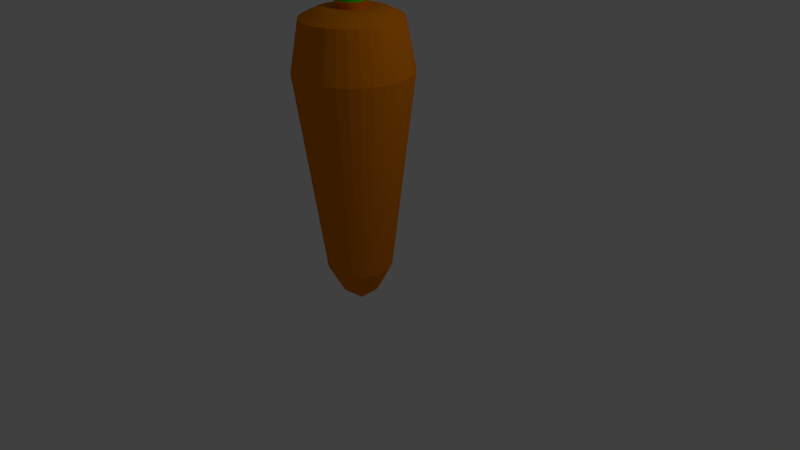 # Source: zanahoria.blend  (saved by Blender 2.76.0; exported with 4.5.12 LTS)
import bpy
from mathutils import Matrix  # noqa: F401  (used for matrix-valued properties, if any)

bpy.ops.wm.read_factory_settings(use_empty=True)
scene = bpy.context.scene
scene.name = 'Scene'

# ---- collections
col_collection_1 = bpy.data.collections.new('Collection 1'); scene.collection.children.link(col_collection_1)

# ---- materials (node trees are filled in below, after node groups)
mat_material_002 = bpy.data.materials.new('Material.002')
mat_material_002.alpha_threshold = 0.0
mat_material_002.use_transparent_shadow = False
mat_material_002.diffuse_color = (0.0396, 0.8, 0.0, 1.0)
mat_material_002.specular_color = (0.0, 0.0, 0.0)
mat_material_002.roughness = 0.5
mat_material_001 = bpy.data.materials.new('Material.001')
mat_material_001.alpha_threshold = 0.0
mat_material_001.use_transparent_shadow = False
mat_material_001.diffuse_color = (0.8, 0.2203, 0.00243, 1.0)
mat_material_001.roughness = 0.5
mat_material_001.specular_intensity = 0.8442

# ---- material node trees

# ---- world
world_world = bpy.data.worlds.new('World'); scene.world = world_world
world_world.color = (0.05088, 0.05088, 0.05088)
world_world.use_sun_shadow = False
world_world.sun_shadow_jitter_overblur = 0.0
world_world.cycles.sampling_method = 'MANUAL'
world_world.cycles.sample_map_resolution = 256

# ---- cameras
cam_camera = bpy.data.cameras.new('Camera')
cam_camera.clip_end = 100.0
cam_camera.lens = 35.0
cam_camera.sensor_width = 32.0
cam_camera.sensor_height = 18.0
cam_camera.ortho_scale = 7.314
cam_camera.dof.focus_distance = 0.0
cam_camera.dof.aperture_fstop = 128.0

# ---- lights
light_lamp = bpy.data.lights.new('Lamp', 'POINT')
light_lamp.transmission_factor = 0.0
light_lamp.cutoff_distance = 30.0
light_lamp.energy = 100.0
light_lamp.shadow_buffer_clip_start = 1.001
light_lamp.shadow_soft_size = 0.1
light_lamp.shadow_maximum_resolution = 0.006
light_lamp.use_absolute_resolution = True
light_lamp.cycles.use_multiple_importance_sampling = False

# ---- meshes
me_cylinder = bpy.data.meshes.new('Cylinder')
me_cylinder.from_pydata([(9.811, -0.7456, -7.311), (9.811, -0.7456, -6.761), (10.01, -0.7648, -7.311), (10.01, -0.7648, -6.761), (10.19, -0.8217, -7.311), (10.19, -0.8217, -6.761), (10.37, -0.9141, -7.311), (10.37, -0.9141, -6.761), (10.52, -1.038, -7.311), (10.52, -1.038, -6.761), (10.64, -1.19, -7.311), (10.64, -1.19, -6.761), (10.73, -1.363, -7.311), (10.73, -1.363, -6.761), (10.79, -1.55, -7.311), (10.79, -1.55, -6.761), (10.81, -1.746, -7.311), (10.81, -1.746, -6.761), (10.79, -1.941, -7.311), (10.79, -1.941, -6.761), (10.73, -2.128, -7.311), (10.73, -2.128, -6.761), (10.64, -2.301, -7.311), (10.64, -2.301, -6.761), (10.52, -2.453, -7.311), (10.52, -2.453, -6.761), (10.37, -2.577, -7.311), (10.37, -2.577, -6.761), (10.19, -2.669, -7.311), (10.19, -2.669, -6.761), (10.01, -2.726, -7.311), (10.01, -2.726, -6.761), (9.811, -2.746, -7.311), (9.811, -2.746, -6.761), (9.616, -2.726, -7.311), (9.616, -2.726, -6.761), (9.428, -2.669, -7.311), (9.428, -2.669, -6.761), (9.255, -2.577, -7.311), (9.255, -2.577, -6.761), (9.104, -2.453, -7.311), (9.104, -2.453, -6.761), (8.98, -2.301, -7.311), (8.98, -2.301, -6.761), (8.887, -2.128, -7.311), (8.887, -2.128, -6.761), (8.83, -1.941, -7.311), (8.83, -1.941, -6.761), (8.811, -1.746, -7.311), (8.811, -1.746, -6.761), (8.83, -1.55, -7.311), (8.83, -1.55, -6.761), (8.887, -1.363, -7.311), (8.887, -1.363, -6.761), (8.98, -1.19, -7.311), (8.98, -1.19, -6.761), (9.104, -1.038, -7.311), (9.104, -1.038, -6.761), (9.255, -0.9141, -7.311), (9.255, -0.9141, -6.761), (9.428, -0.8217, -7.311), (9.428, -0.8217, -6.761), (9.616, -0.7648, -7.311), (9.616, -0.7648, -6.761), (10.39, -0.9322, -7.311), (9.111, -1.615, -8.771), (9.306, -1.634, -8.771), (9.493, -1.691, -8.771), (9.666, -1.784, -8.771), (8.187, -2.998, -8.771), (8.13, -2.81, -8.771), (8.111, -2.615, -8.771), (8.13, -2.42, -8.771), (8.187, -2.233, -10.38), (8.279, -2.06, -10.38), (8.404, -1.908, -10.38), (8.555, -1.784, -10.38), (8.728, -1.691, -10.38), (8.916, -1.634, -8.771), (9.688, -1.802, -8.771), (11.36, -0.9322, -9.718), (11.49, -1.038, -9.718), (11.62, -1.19, -9.718), (11.71, -1.363, -9.718), (11.77, -1.55, -9.718), (11.79, -1.746, -9.718), (11.77, -1.941, -9.718), (11.71, -2.128, -9.718), (11.62, -2.301, -9.718), (11.49, -2.453, -9.718), (11.34, -2.577, -9.718), (11.17, -2.669, -9.718), (10.98, -2.726, -9.718), (10.79, -2.746, -9.718), (11.08, -1.839, -11.33), (11.22, -1.386, -9.718), (10.93, -2.292, -9.718), (10.96, -2.204, -11.33), (11.36, -0.438, -11.77), (11.49, -0.5443, -11.77), (11.62, -0.6958, -11.77), (11.71, -0.8687, -11.77), (11.77, -1.056, -11.77), (11.79, -1.251, -11.77), (11.77, -1.446, -11.77), (11.22, -0.8914, -11.77), (11.77, -2.425, -11.89), (11.71, -2.612, -11.89), (11.62, -2.785, -11.89), (11.49, -2.937, -11.89), (11.34, -3.061, -11.89), (11.17, -3.154, -11.89), (10.98, -3.21, -11.89), (10.79, -3.23, -11.89), (10.93, -2.776, -11.89), (10.96, -2.689, -11.89), (12.19, 0.2661, -14.58), (13.84, 1.841, -16.62), (14.38, 1.178, -14.96), (14.79, 0.4225, -16.62), (15.04, -0.3976, -16.62), (15.12, -1.25, -15.88), (15.04, -2.103, -16.62), (12.17, -0.4944, -14.01), (13.0, -4.16, -15.95), (12.83, -4.725, -16.67), (12.55, -5.246, -15.95), (12.18, -5.703, -16.8), (11.72, -6.078, -15.95), (11.2, -6.357, -15.95), (10.63, -6.528, -17.12), (10.04, -6.586, -15.95), (11.74, -5.783, -16.58), (9.038, -2.32, -8.771), (8.16, -2.32, -8.771), (9.111, -1.615, -11.81), (9.306, -1.634, -11.81), (9.493, -1.691, -11.81), (9.666, -1.784, -11.81), (8.916, -1.634, -11.81), (9.688, -1.802, -11.81), (9.038, -2.32, -11.81), (8.576, -3.473, -11.07), (8.449, -3.353, -10.98), (8.353, -3.212, -10.89), (8.291, -3.054, -10.79), (9.068, -2.586, -10.67), (8.278, -2.964, -10.74), (8.435, -0.6466, -14.11), (9.066, -0.4567, -13.97), (9.729, -0.3882, -13.87), (10.18, 1.077, -15.3), (5.789, 0.2006, -16.1), (10.34, 1.033, -15.3), (9.238, -0.9263, -14.1), (7.615, -7.661, -15.72), (5.762, -6.709, -16.53), (5.834, -5.581, -14.24), (3.326, -4.321, -15.59), (6.731, -5.036, -14.09), (7.54, -3.15, -12.52), (8.487, 0.2014, -15.03), (8.427, 2.522, -18.29), (9.574, 2.64, -18.12), (10.25, 2.544, -16.82), (8.178, -0.1026, -15.86), (10.9, 2.5, -18.03), (9.674, -0.7102, -14.7), (9.708, 0.01347, -14.12)], [], [(0, 1, 3, 2), (2, 3, 5, 4), (4, 5, 7, 6), (6, 7, 9, 8, 64), (8, 9, 11, 10), (10, 11, 13, 12), (12, 13, 15, 14), (14, 15, 17, 16), (16, 17, 19, 18), (18, 19, 21, 20), (20, 21, 23, 22), (22, 23, 25, 24), (24, 25, 27, 26), (26, 27, 29, 28), (28, 29, 31, 30), (30, 31, 33, 32), (32, 33, 35, 34), (34, 35, 37, 36), (36, 37, 39, 38), (38, 39, 41, 40), (40, 41, 43, 42), (42, 43, 45, 44), (44, 45, 47, 46), (46, 47, 49, 48), (48, 49, 51, 50), (50, 51, 53, 52), (52, 53, 55, 54), (54, 55, 57, 56), (56, 57, 59, 58), (58, 59, 61, 60), (3, 1, 63, 61, 59, 57, 55, 53, 51, 49, 47, 45, 43, 41, 39, 37, 35, 33, 31, 29, 27, 25, 23, 21, 19, 17, 15, 13, 11, 9, 7, 5), (62, 63, 1, 0), (60, 61, 63, 62), (44, 64, 32, 34, 36, 38, 40, 42), (14, 16, 85, 84), (48, 50, 72, 71), (78, 133, 134), (58, 60, 77, 76), (4, 6, 68, 67), (6, 64, 79, 68), (0, 2, 66, 65), (44, 46, 70, 69), (54, 56, 75, 74), (64, 44, 69, 133, 79), (50, 52, 73, 134, 72), (60, 62, 78, 77), (46, 48, 71, 70), (56, 58, 76, 75), (2, 4, 67, 66), (52, 54, 74, 73), (62, 0, 65, 78), (81, 82, 100, 99), (24, 26, 90, 89), (32, 64, 80, 95, 94, 97, 96, 93), (10, 12, 83, 82), (20, 22, 88, 87), (30, 32, 93, 92), (64, 8, 81, 80), (16, 18, 86, 85), (26, 28, 91, 90), (12, 14, 84, 83), (22, 24, 89, 88), (8, 10, 82, 81), (18, 20, 87, 86), (28, 30, 92, 91), (93, 96, 114, 113), (86, 97, 94, 95), (98, 99, 117, 116), (86, 95, 105, 104), (84, 85, 103, 102), (95, 80, 98, 105), (82, 83, 101, 100), (80, 81, 99, 98), (85, 86, 104, 103), (83, 84, 102, 101), (110, 111, 129, 128), (90, 91, 111, 110), (87, 88, 108, 107), (96, 97, 115, 114), (91, 92, 112, 111), (88, 89, 109, 108), (92, 93, 113, 112), (89, 90, 110, 109), (97, 86, 106, 115), (86, 87, 107, 106), (122, 123, 116, 117, 118, 119, 120, 121), (104, 105, 123, 122), (103, 104, 122, 121), (101, 102, 120, 119), (99, 100, 118, 117), (105, 98, 116, 123), (102, 103, 121, 120), (100, 101, 119, 118), (72, 134, 147, 145), (107, 108, 126, 125), (77, 78, 134, 73, 74, 75, 76), (111, 112, 130, 129), (108, 109, 127, 126), (68, 79, 140, 138), (112, 113, 131, 130), (109, 110, 128, 127), (106, 107, 125, 124), (113, 114, 132, 131), (131, 132, 124, 125, 126, 127, 128, 129, 130), (114, 115, 132), (115, 106, 124, 132), (135, 136, 149, 148), (67, 68, 138, 137), (65, 66, 136, 135), (79, 133, 141, 140), (133, 78, 139, 141), (66, 67, 137, 136), (78, 65, 135, 139), (145, 147, 160, 158), (70, 71, 144, 143), (134, 133, 146, 147), (71, 72, 145, 144), (69, 70, 143, 142), (133, 69, 142, 146), (150, 151, 164, 163), (141, 139, 152, 154), (139, 135, 148, 152), (136, 137, 150, 149), (140, 141, 154, 153), (138, 140, 153, 151), (137, 138, 151, 150), (159, 155, 156, 157, 158, 160), (144, 145, 158, 157), (142, 143, 156, 155), (147, 146, 159, 160), (146, 142, 155, 159), (143, 144, 157, 156), (161, 162, 168, 167, 165), (148, 149, 162, 161), (154, 152, 165, 167), (152, 148, 161, 165), (149, 150, 163, 168, 162), (153, 154, 167, 166), (151, 153, 166, 164), (167, 168, 163, 164, 166)])
me_cylinder.materials.append(mat_material_002)
me_cylinder.use_remesh_preserve_volume = False
me_cylinder.use_remesh_preserve_attributes = False
me_cylinder.use_mirror_vertex_groups = False
me_cylinder.update()
me_cone = bpy.data.meshes.new('Cone')
me_cone.from_pydata([(7.492e-08, 0.241, 0.4098), (0.04702, 0.2364, 0.4098), (0.09223, 0.2227, 0.4098), (0.1339, 0.2004, 0.4098), (0.1704, 0.1704, 0.4098), (0.2004, 0.1339, 0.4098), (0.2227, 0.09222, 0.4098), (0.2364, 0.04702, 0.4098), (0.241, 3.457e-08, 0.4098), (0.0, 5.949e-08, 0.606), (0.2364, -0.04702, 0.4098), (0.2227, -0.09222, 0.4098), (0.2004, -0.1339, 0.4098), (0.1704, -0.1704, 0.4098), (0.1339, -0.2004, 0.4098), (0.09222, -0.2227, 0.4098), (0.04702, -0.2364, 0.4098), (-3.608e-09, -0.241, 0.4098), (-0.04702, -0.2364, 0.4098), (-0.09222, -0.2227, 0.4098), (-0.1339, -0.2004, 0.4098), (-0.1704, -0.1704, 0.4098), (-0.2004, -0.1339, 0.4098), (-0.2227, -0.09222, 0.4098), (-0.2364, -0.04702, 0.4098), (-0.241, 2.491e-07, 0.4098), (-0.2364, 0.04702, 0.4098), (-0.2227, 0.09223, 0.4098), (-0.2004, 0.1339, 0.4098), (-0.1704, 0.1704, 0.4098), (-0.1339, 0.2004, 0.4098), (-0.09222, 0.2227, 0.4098), (-0.04702, 0.2364, 0.4098), (-2.733e-08, 0.7287, -2.449), (0.1422, 0.7147, -2.449), (0.2789, 0.6732, -2.449), (0.4049, 0.6059, -2.449), (0.5153, 0.5153, -2.449), (0.6059, 0.4049, -2.449), (0.6732, 0.2789, -2.449), (0.7147, 0.1422, -2.449), (0.7287, 1.657e-07, -2.449), (0.7147, -0.1422, -2.449), (0.6732, -0.2789, -2.449), (0.6059, -0.4049, -2.449), (0.5153, -0.5153, -2.449), (0.4049, -0.6059, -2.449), (0.2789, -0.6732, -2.449), (0.1422, -0.7147, -2.449), (-2.648e-07, -0.7287, -2.449), (-0.1422, -0.7147, -2.449), (-0.2789, -0.6732, -2.449), (-0.4049, -0.6059, -2.449), (-0.5153, -0.5153, -2.449), (-0.6059, -0.4049, -2.449), (-0.6732, -0.2789, -2.449), (-0.7147, -0.1422, -2.449), (-0.7287, 8.143e-07, -2.449), (-0.7147, 0.1422, -2.449), (-0.6732, 0.2789, -2.449), (-0.6059, 0.4049, -2.449), (-0.5153, 0.5153, -2.449), (-0.4049, 0.6059, -2.449), (-0.2789, 0.6732, -2.449), (-0.1422, 0.7147, -2.449), (-2.056e-08, 0.6131, -3.069), (0.1196, 0.6013, -3.069), (0.2346, 0.5664, -3.069), (0.3406, 0.5098, -3.069), (0.4335, 0.4335, -3.069), (0.5098, 0.3406, -3.069), (0.5664, 0.2346, -3.069), (0.6013, 0.1196, -3.069), (0.6131, 2.236e-07, -3.069), (0.6013, -0.1196, -3.069), (0.5664, -0.2346, -3.069), (0.5098, -0.3406, -3.069), (0.4335, -0.4335, -3.069), (0.3406, -0.5098, -3.069), (0.2346, -0.5664, -3.069), (0.1196, -0.6013, -3.069), (-2.203e-07, -0.6131, -3.069), (-0.1196, -0.6013, -3.069), (-0.2346, -0.5664, -3.069), (-0.3406, -0.5098, -3.069), (-0.4335, -0.4335, -3.069), (-0.5098, -0.3406, -3.069), (-0.5664, -0.2346, -3.069), (-0.6013, -0.1196, -3.069), (-0.6131, 7.693e-07, -3.069), (-0.6013, 0.1196, -3.069), (-0.5664, 0.2346, -3.069), (-0.5098, 0.3406, -3.069), (-0.4335, 0.4335, -3.069), (-0.3406, 0.5098, -3.069), (-0.2346, 0.5664, -3.069), (-0.1196, 0.6013, -3.069), (-1.803e-08, 0.4382, -3.153), (0.0855, 0.4298, -3.153), (0.1677, 0.4049, -3.153), (0.2435, 0.3644, -3.153), (0.3099, 0.3099, -3.153), (0.3644, 0.2435, -3.153), (0.4049, 0.1677, -3.153), (0.4298, 0.0855, -3.153), (0.4382, 2.857e-07, -3.153), (0.4298, -0.0855, -3.153), (0.4049, -0.1677, -3.153), (0.3644, -0.2435, -3.153), (0.3099, -0.3099, -3.153), (0.2435, -0.3644, -3.153), (0.1677, -0.4049, -3.153), (0.0855, -0.4298, -3.153), (-1.608e-07, -0.4382, -3.153), (-0.0855, -0.4298, -3.153), (-0.1677, -0.4049, -3.153), (-0.2435, -0.3644, -3.153), (-0.3099, -0.3099, -3.153), (-0.3644, -0.2435, -3.153), (-0.4049, -0.1677, -3.153), (-0.4298, -0.0855, -3.153), (-0.4382, 6.758e-07, -3.153), (-0.4298, 0.0855, -3.153), (-0.4049, 0.1677, -3.153), (-0.3644, 0.2435, -3.153), (-0.3099, 0.3099, -3.153), (-0.2435, 0.3644, -3.153), (-0.1677, 0.4049, -3.153), (-0.0855, 0.4298, -3.153), (1.145e-08, 0.3334, -3.176), (0.06503, 0.327, -3.176), (0.1276, 0.308, -3.176), (0.1852, 0.2772, -3.176), (0.2357, 0.2357, -3.176), (0.2772, 0.1852, -3.176), (0.308, 0.1276, -3.176), (0.3269, 0.06503, -3.176), (0.3334, 2.996e-07, -3.176), (0.3269, -0.06503, -3.176), (0.308, -0.1276, -3.176), (0.2772, -0.1852, -3.176), (0.2357, -0.2357, -3.176), (0.1852, -0.2772, -3.176), (0.1276, -0.308, -3.176), (0.06503, -0.3269, -3.176), (-9.717e-08, -0.3334, -3.176), (-0.06503, -0.3269, -3.176), (-0.1276, -0.308, -3.176), (-0.1852, -0.2772, -3.176), (-0.2357, -0.2357, -3.176), (-0.2772, -0.1852, -3.176), (-0.308, -0.1276, -3.176), (-0.3269, -0.06503, -3.176), (-0.3334, 5.963e-07, -3.176), (-0.3269, 0.06503, -3.176), (-0.308, 0.1276, -3.176), (-0.2772, 0.1852, -3.176), (-0.2357, 0.2357, -3.176), (-0.1852, 0.2772, -3.176), (-0.1276, 0.308, -3.176), (-0.06503, 0.327, -3.176), (2.183e-08, 0.1614, -3.176), (0.0331, 0.1581, -3.176), (0.06493, 0.1485, -3.176), (0.09427, 0.1328, -3.176), (0.12, 0.1117, -3.176), (0.1411, 0.08597, -3.176), (0.1568, 0.05664, -3.176), (0.1664, 0.02481, -3.176), (0.1697, -0.008296, -3.176), (0.1664, -0.0414, -3.176), (0.1568, -0.07323, -3.176), (0.1411, -0.1026, -3.176), (0.12, -0.1283, -3.176), (0.09427, -0.1494, -3.176), (0.06493, -0.1651, -3.176), (0.0331, -0.1747, -3.176), (-3.345e-08, -0.178, -3.176), (-0.0331, -0.1747, -3.176), (-0.06493, -0.1651, -3.176), (-0.09427, -0.1494, -3.176), (-0.12, -0.1283, -3.176), (-0.1411, -0.1026, -3.176), (-0.1568, -0.07323, -3.176), (-0.1664, -0.0414, -3.176), (-0.1697, -0.008296, -3.176), (-0.1664, 0.02481, -3.176), (-0.1568, 0.05664, -3.176), (-0.1411, 0.08597, -3.176), (-0.12, 0.1117, -3.176), (-0.09426, 0.1328, -3.176), (-0.06493, 0.1485, -3.176), (-0.0331, 0.1581, -3.176), (-7.422e-08, -0.4124, 0.07974), (0.08045, -0.4044, 0.07974), (-0.4044, -0.08045, 0.07974), (-0.381, -0.1578, 0.07974), (-0.1578, 0.381, 0.07974), (-0.2291, 0.3429, 0.07974), (0.381, -0.1578, 0.07974), (0.4044, -0.08045, 0.07974), (0.2916, 0.2916, 0.07974), (0.2291, 0.3429, 0.07974), (-0.08045, -0.4044, 0.07974), (-0.4124, 3.973e-07, 0.07974), (-0.08045, 0.4044, 0.07974), (0.3429, -0.2291, 0.07974), (0.3429, 0.2291, 0.07974), (-0.1578, -0.381, 0.07974), (6.014e-08, 0.4124, 0.07974), (-0.4044, 0.08045, 0.07974), (0.2916, -0.2916, 0.07974), (0.381, 0.1578, 0.07974), (-0.2291, -0.3429, 0.07974), (-0.381, 0.1578, 0.07974), (0.2291, -0.3429, 0.07974), (0.4044, 0.08045, 0.07974), (-0.2916, -0.2916, 0.07974), (0.08045, 0.4044, 0.07974), (-0.3429, 0.2291, 0.07974), (0.1578, -0.381, 0.07974), (0.4124, 3.029e-08, 0.07974), (-0.3429, -0.2291, 0.07974), (-0.2916, 0.2916, 0.07974), (0.1578, 0.381, 0.07974), (-2.473e-08, 0.1909, -3.254), (0.03885, 0.187, -3.254), (0.07621, 0.1757, -3.254), (0.1106, 0.1573, -3.254), (0.1408, 0.1325, -3.254), (0.1656, 0.1023, -3.254), (0.184, 0.06792, -3.254), (0.1953, 0.03056, -3.254), (0.1992, -0.008296, -3.254), (0.1953, -0.04715, -3.254), (0.184, -0.08451, -3.254), (0.1656, -0.1189, -3.254), (0.1408, -0.1491, -3.254), (0.1106, -0.1739, -3.254), (0.07621, -0.1923, -3.254), (0.03885, -0.2036, -3.254), (-8.962e-08, -0.2074, -3.254), (-0.03885, -0.2036, -3.254), (-0.07621, -0.1923, -3.254), (-0.1106, -0.1739, -3.254), (-0.1408, -0.1491, -3.254), (-0.1656, -0.1189, -3.254), (-0.184, -0.08451, -3.254), (-0.1953, -0.04715, -3.254), (-0.1992, -0.008296, -3.254), (-0.1953, 0.03056, -3.254), (-0.184, 0.06792, -3.254), (-0.1656, 0.1023, -3.254), (-0.1408, 0.1325, -3.254), (-0.1106, 0.1573, -3.254), (-0.07621, 0.1757, -3.254), (-0.03885, 0.187, -3.254)], [], [(31, 9, 32), (0, 9, 1), (30, 9, 31), (29, 9, 30), (28, 9, 29), (27, 9, 28), (26, 9, 27), (25, 9, 26), (24, 9, 25), (23, 9, 24), (22, 9, 23), (21, 9, 22), (20, 9, 21), (19, 9, 20), (18, 9, 19), (17, 9, 18), (16, 9, 17), (15, 9, 16), (14, 9, 15), (13, 9, 14), (12, 9, 13), (11, 9, 12), (10, 9, 11), (8, 9, 10), (7, 9, 8), (6, 9, 7), (5, 9, 6), (4, 9, 5), (3, 9, 4), (2, 9, 3), (32, 9, 0), (1, 9, 2), (194, 193, 49, 48), (55, 56, 88, 87), (196, 195, 56, 55), (198, 197, 63, 62), (200, 199, 43, 42), (202, 201, 37, 36), (193, 203, 50, 49), (195, 204, 57, 56), (197, 205, 64, 63), (199, 206, 44, 43), (201, 207, 38, 37), (203, 208, 51, 50), (205, 209, 33, 64), (204, 210, 58, 57), (206, 211, 45, 44), (207, 212, 39, 38), (208, 213, 52, 51), (210, 214, 59, 58), (211, 215, 46, 45), (212, 216, 40, 39), (213, 217, 53, 52), (209, 218, 34, 33), (214, 219, 60, 59), (215, 220, 47, 46), (216, 221, 41, 40), (217, 222, 54, 53), (219, 223, 61, 60), (218, 224, 35, 34), (220, 194, 48, 47), (222, 196, 55, 54), (223, 198, 62, 61), (221, 200, 42, 41), (224, 202, 36, 35), (90, 91, 123, 122), (42, 43, 75, 74), (56, 57, 89, 88), (43, 44, 76, 75), (57, 58, 90, 89), (44, 45, 77, 76), (58, 59, 91, 90), (45, 46, 78, 77), (59, 60, 92, 91), (46, 47, 79, 78), (33, 34, 66, 65), (60, 61, 93, 92), (47, 48, 80, 79), (34, 35, 67, 66), (61, 62, 94, 93), (48, 49, 81, 80), (35, 36, 68, 67), (62, 63, 95, 94), (49, 50, 82, 81), (36, 37, 69, 68), (63, 64, 96, 95), (50, 51, 83, 82), (37, 38, 70, 69), (64, 33, 65, 96), (51, 52, 84, 83), (38, 39, 71, 70), (52, 53, 85, 84), (39, 40, 72, 71), (53, 54, 86, 85), (40, 41, 73, 72), (54, 55, 87, 86), (41, 42, 74, 73), (98, 99, 131, 130), (77, 78, 110, 109), (91, 92, 124, 123), (78, 79, 111, 110), (65, 66, 98, 97), (92, 93, 125, 124), (79, 80, 112, 111), (66, 67, 99, 98), (93, 94, 126, 125), (80, 81, 113, 112), (67, 68, 100, 99), (94, 95, 127, 126), (81, 82, 114, 113), (68, 69, 101, 100), (95, 96, 128, 127), (82, 83, 115, 114), (69, 70, 102, 101), (96, 65, 97, 128), (83, 84, 116, 115), (70, 71, 103, 102), (84, 85, 117, 116), (71, 72, 104, 103), (85, 86, 118, 117), (72, 73, 105, 104), (86, 87, 119, 118), (73, 74, 106, 105), (87, 88, 120, 119), (74, 75, 107, 106), (88, 89, 121, 120), (75, 76, 108, 107), (89, 90, 122, 121), (76, 77, 109, 108), (133, 134, 166, 165), (125, 126, 158, 157), (112, 113, 145, 144), (99, 100, 132, 131), (126, 127, 159, 158), (113, 114, 146, 145), (100, 101, 133, 132), (127, 128, 160, 159), (114, 115, 147, 146), (101, 102, 134, 133), (128, 97, 129, 160), (115, 116, 148, 147), (102, 103, 135, 134), (116, 117, 149, 148), (103, 104, 136, 135), (117, 118, 150, 149), (104, 105, 137, 136), (118, 119, 151, 150), (105, 106, 138, 137), (119, 120, 152, 151), (106, 107, 139, 138), (120, 121, 153, 152), (107, 108, 140, 139), (121, 122, 154, 153), (108, 109, 141, 140), (122, 123, 155, 154), (109, 110, 142, 141), (123, 124, 156, 155), (110, 111, 143, 142), (97, 98, 130, 129), (124, 125, 157, 156), (111, 112, 144, 143), (162, 163, 227, 226), (160, 129, 161, 192), (147, 148, 180, 179), (134, 135, 167, 166), (148, 149, 181, 180), (135, 136, 168, 167), (149, 150, 182, 181), (136, 137, 169, 168), (150, 151, 183, 182), (137, 138, 170, 169), (151, 152, 184, 183), (138, 139, 171, 170), (152, 153, 185, 184), (139, 140, 172, 171), (153, 154, 186, 185), (140, 141, 173, 172), (154, 155, 187, 186), (141, 142, 174, 173), (155, 156, 188, 187), (142, 143, 175, 174), (129, 130, 162, 161), (156, 157, 189, 188), (143, 144, 176, 175), (130, 131, 163, 162), (157, 158, 190, 189), (144, 145, 177, 176), (131, 132, 164, 163), (158, 159, 191, 190), (145, 146, 178, 177), (132, 133, 165, 164), (159, 160, 192, 191), (146, 147, 179, 178), (2, 3, 202, 224), (8, 10, 200, 221), (29, 30, 198, 223), (22, 23, 196, 222), (15, 16, 194, 220), (1, 2, 224, 218), (28, 29, 223, 219), (21, 22, 222, 217), (7, 8, 221, 216), (14, 15, 220, 215), (27, 28, 219, 214), (0, 1, 218, 209), (20, 21, 217, 213), (6, 7, 216, 212), (13, 14, 215, 211), (26, 27, 214, 210), (19, 20, 213, 208), (5, 6, 212, 207), (12, 13, 211, 206), (25, 26, 210, 204), (32, 0, 209, 205), (18, 19, 208, 203), (4, 5, 207, 201), (11, 12, 206, 199), (31, 32, 205, 197), (24, 25, 204, 195), (17, 18, 203, 193), (3, 4, 201, 202), (10, 11, 199, 200), (30, 31, 197, 198), (23, 24, 195, 196), (16, 17, 193, 194), (225, 226, 227, 228, 229, 230, 231, 232, 233, 234, 235, 236, 237, 238, 239, 240, 241, 242, 243, 244, 245, 246, 247, 248, 249, 250, 251, 252, 253, 254, 255, 256), (189, 190, 254, 253), (176, 177, 241, 240), (163, 164, 228, 227), (190, 191, 255, 254), (177, 178, 242, 241), (164, 165, 229, 228), (191, 192, 256, 255), (178, 179, 243, 242), (165, 166, 230, 229), (192, 161, 225, 256), (179, 180, 244, 243), (166, 167, 231, 230), (180, 181, 245, 244), (167, 168, 232, 231), (181, 182, 246, 245), (168, 169, 233, 232), (182, 183, 247, 246), (169, 170, 234, 233), (183, 184, 248, 247), (170, 171, 235, 234), (184, 185, 249, 248), (171, 172, 236, 235), (185, 186, 250, 249), (172, 173, 237, 236), (186, 187, 251, 250), (173, 174, 238, 237), (187, 188, 252, 251), (174, 175, 239, 238), (161, 162, 226, 225), (188, 189, 253, 252), (175, 176, 240, 239)])
me_cone.materials.append(mat_material_001)
me_cone.use_remesh_preserve_volume = False
me_cone.use_remesh_preserve_attributes = False
me_cone.use_mirror_vertex_groups = False
me_cone.update()

# ---- objects
ob_cylinder = bpy.data.objects.new('Cylinder', me_cylinder)
ob_cone = bpy.data.objects.new('Cone', me_cone)
ob_lamp = bpy.data.objects.new('Lamp', light_lamp)
ob_camera = bpy.data.objects.new('Camera', cam_camera)

# ---- transforms, parenting, visibility, modifiers, constraints
ob_cylinder.location = (1.331, -0.416, 2.239)
ob_cylinder.scale = (-0.1415, -0.1415, -0.1415)
ob_cylinder.lineart.crease_threshold = 0.0
ob_cone.location = (-0.0743, -0.1653, 0.002404)
ob_cone.rotation_euler = (3.142, -0.0, 0.0)
ob_cone.lineart.crease_threshold = 0.0
ob_lamp.location = (4.076, 1.005, 5.904)
ob_lamp.rotation_euler = (0.6503, 0.05522, 1.866)
ob_lamp.lock_rotations_4d = False
ob_lamp.empty_display_type = 'ARROWS'
ob_lamp.color = (0.0, 0.0, 0.0, 0.0)
ob_lamp.lineart.crease_threshold = 0.0
ob_camera.location = (7.481, -6.508, 5.344)
ob_camera.rotation_euler = (1.109, 0.01082, 0.8149)
ob_camera.lock_rotations_4d = False
ob_camera.empty_display_type = 'ARROWS'
ob_camera.color = (0.0, 0.0, 0.0, 0.0)
ob_camera.display_type = 'WIRE'
ob_camera.lineart.crease_threshold = 0.0

# ---- collection membership
col_collection_1.objects.link(ob_cylinder)
col_collection_1.objects.link(ob_cone)
col_collection_1.objects.link(ob_lamp)
col_collection_1.objects.link(ob_camera)

# ---- scene / render settings (as saved in the file)
scene.camera = ob_camera
scene.frame_start = 1; scene.frame_end = 250; scene.frame_set(1)
scene.render.engine = 'BLENDER_EEVEE_NEXT'
scene.render.resolution_percentage = 50
scene.render.dither_intensity = 0.0
scene.cycles.use_denoising = False
scene.cycles.samples = 10
scene.cycles.sampling_pattern = 'TABULATED_SOBOL'
scene.cycles.light_sampling_threshold = 0.0
scene.cycles.use_adaptive_sampling = False
scene.cycles.use_light_tree = False
scene.cycles.blur_glossy = 0.0
scene.cycles.pixel_filter_type = 'GAUSSIAN'
scene.cycles.sample_clamp_indirect = 0.0
scene.view_settings.view_transform = 'Standard'
bpy.context.view_layer.update()
